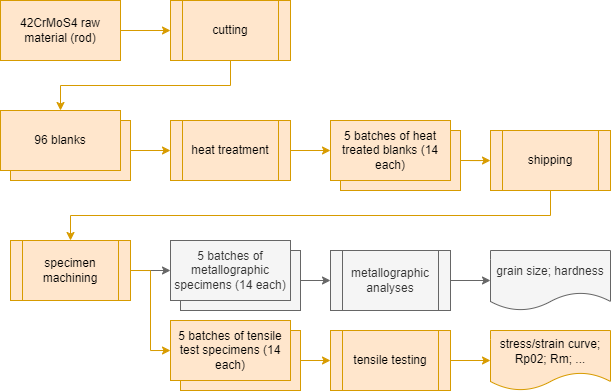

The diagram above was exported from draw.io. Its source (the exported page's mxGraphModel, read from the mxfile embedded in the PNG):
<mxGraphModel dx="792" dy="453" grid="1" gridSize="10" guides="1" tooltips="1" connect="1" arrows="1" fold="1" page="1" pageScale="1" pageWidth="827" pageHeight="1169" math="0" shadow="0">
  <root>
    <mxCell id="0" />
    <mxCell id="1" parent="0" />
    <mxCell id="ZwKA_2qXoYGPpnkhImkM-15" style="edgeStyle=orthogonalEdgeStyle;rounded=0;orthogonalLoop=1;jettySize=auto;html=1;exitX=0.5;exitY=1;exitDx=0;exitDy=0;entryX=0.5;entryY=0;entryDx=0;entryDy=0;fillColor=#ffe6cc;strokeColor=#d79b00;" edge="1" parent="1" source="ZwKA_2qXoYGPpnkhImkM-1" target="ZwKA_2qXoYGPpnkhImkM-12">
      <mxGeometry relative="1" as="geometry" />
    </mxCell>
    <mxCell id="ZwKA_2qXoYGPpnkhImkM-1" value="cutting" style="shape=process;whiteSpace=wrap;html=1;backgroundOutline=1;fillColor=#ffe6cc;strokeColor=#d79b00;" vertex="1" parent="1">
      <mxGeometry x="320" y="280" width="120" height="60" as="geometry" />
    </mxCell>
    <mxCell id="ZwKA_2qXoYGPpnkhImkM-16" style="edgeStyle=orthogonalEdgeStyle;rounded=0;orthogonalLoop=1;jettySize=auto;html=1;exitX=1;exitY=0.5;exitDx=0;exitDy=0;entryX=0;entryY=0.5;entryDx=0;entryDy=0;fillColor=#ffe6cc;strokeColor=#d79b00;" edge="1" parent="1" source="ZwKA_2qXoYGPpnkhImkM-2" target="ZwKA_2qXoYGPpnkhImkM-1">
      <mxGeometry relative="1" as="geometry" />
    </mxCell>
    <mxCell id="ZwKA_2qXoYGPpnkhImkM-2" value="42CrMoS4 raw material (rod)" style="rounded=0;whiteSpace=wrap;html=1;fillColor=#ffe6cc;strokeColor=#d79b00;" vertex="1" parent="1">
      <mxGeometry x="150" y="280" width="120" height="60" as="geometry" />
    </mxCell>
    <mxCell id="ZwKA_2qXoYGPpnkhImkM-6" value="heat treatment" style="shape=process;whiteSpace=wrap;html=1;backgroundOutline=1;fillColor=#ffe6cc;strokeColor=#d79b00;" vertex="1" parent="1">
      <mxGeometry x="320" y="400" width="120" height="60" as="geometry" />
    </mxCell>
    <mxCell id="ZwKA_2qXoYGPpnkhImkM-29" style="edgeStyle=orthogonalEdgeStyle;rounded=0;orthogonalLoop=1;jettySize=auto;html=1;exitX=0.5;exitY=1;exitDx=0;exitDy=0;entryX=0.5;entryY=0;entryDx=0;entryDy=0;fillColor=#ffe6cc;strokeColor=#d79b00;" edge="1" parent="1" source="ZwKA_2qXoYGPpnkhImkM-13" target="ZwKA_2qXoYGPpnkhImkM-22">
      <mxGeometry relative="1" as="geometry" />
    </mxCell>
    <mxCell id="ZwKA_2qXoYGPpnkhImkM-13" value="shipping" style="shape=process;whiteSpace=wrap;html=1;backgroundOutline=1;fillColor=#ffe6cc;strokeColor=#d79b00;" vertex="1" parent="1">
      <mxGeometry x="640" y="410" width="120" height="60" as="geometry" />
    </mxCell>
    <mxCell id="ZwKA_2qXoYGPpnkhImkM-20" style="edgeStyle=orthogonalEdgeStyle;rounded=0;orthogonalLoop=1;jettySize=auto;html=1;exitX=1;exitY=0.5;exitDx=0;exitDy=0;entryX=0;entryY=0.5;entryDx=0;entryDy=0;fillColor=#ffe6cc;strokeColor=#d79b00;" edge="1" parent="1" source="ZwKA_2qXoYGPpnkhImkM-6" target="ZwKA_2qXoYGPpnkhImkM-9">
      <mxGeometry relative="1" as="geometry" />
    </mxCell>
    <mxCell id="ZwKA_2qXoYGPpnkhImkM-30" style="edgeStyle=orthogonalEdgeStyle;rounded=0;orthogonalLoop=1;jettySize=auto;html=1;exitX=1;exitY=0.5;exitDx=0;exitDy=0;entryX=0;entryY=0.5;entryDx=0;entryDy=0;fillColor=#f5f5f5;strokeColor=#666666;" edge="1" parent="1" source="ZwKA_2qXoYGPpnkhImkM-22" target="ZwKA_2qXoYGPpnkhImkM-28">
      <mxGeometry relative="1" as="geometry" />
    </mxCell>
    <mxCell id="ZwKA_2qXoYGPpnkhImkM-31" style="edgeStyle=orthogonalEdgeStyle;rounded=0;orthogonalLoop=1;jettySize=auto;html=1;exitX=1;exitY=0.5;exitDx=0;exitDy=0;entryX=0;entryY=0.5;entryDx=0;entryDy=0;fillColor=#ffe6cc;strokeColor=#d79b00;" edge="1" parent="1" source="ZwKA_2qXoYGPpnkhImkM-22" target="ZwKA_2qXoYGPpnkhImkM-25">
      <mxGeometry relative="1" as="geometry" />
    </mxCell>
    <mxCell id="ZwKA_2qXoYGPpnkhImkM-22" value="specimen machining" style="shape=process;whiteSpace=wrap;html=1;backgroundOutline=1;fillColor=#ffe6cc;strokeColor=#d79b00;" vertex="1" parent="1">
      <mxGeometry x="160" y="520" width="120" height="60" as="geometry" />
    </mxCell>
    <mxCell id="ZwKA_2qXoYGPpnkhImkM-26" value="" style="group;" vertex="1" connectable="0" parent="1">
      <mxGeometry x="320" y="520" width="130" height="70" as="geometry" />
    </mxCell>
    <mxCell id="ZwKA_2qXoYGPpnkhImkM-27" value="96 blanks" style="rounded=0;whiteSpace=wrap;html=1;fillColor=#f5f5f5;fontColor=#333333;strokeColor=#666666;" vertex="1" parent="ZwKA_2qXoYGPpnkhImkM-26">
      <mxGeometry x="10" y="10" width="120" height="60" as="geometry" />
    </mxCell>
    <mxCell id="ZwKA_2qXoYGPpnkhImkM-28" value="5 batches of metallographic specimens (14 each)" style="rounded=0;whiteSpace=wrap;html=1;fillColor=#f5f5f5;fontColor=#333333;strokeColor=#666666;" vertex="1" parent="ZwKA_2qXoYGPpnkhImkM-26">
      <mxGeometry width="120" height="60" as="geometry" />
    </mxCell>
    <mxCell id="ZwKA_2qXoYGPpnkhImkM-43" style="edgeStyle=orthogonalEdgeStyle;rounded=0;orthogonalLoop=1;jettySize=auto;html=1;exitX=1;exitY=0.5;exitDx=0;exitDy=0;entryX=0;entryY=0.5;entryDx=0;entryDy=0;fillColor=#f5f5f5;strokeColor=#666666;" edge="1" parent="1" source="ZwKA_2qXoYGPpnkhImkM-32" target="ZwKA_2qXoYGPpnkhImkM-40">
      <mxGeometry relative="1" as="geometry" />
    </mxCell>
    <mxCell id="ZwKA_2qXoYGPpnkhImkM-32" value="metallographic analyses" style="shape=process;whiteSpace=wrap;html=1;backgroundOutline=1;fillColor=#f5f5f5;fontColor=#333333;strokeColor=#666666;" vertex="1" parent="1">
      <mxGeometry x="480" y="530" width="120" height="60" as="geometry" />
    </mxCell>
    <mxCell id="ZwKA_2qXoYGPpnkhImkM-42" style="edgeStyle=orthogonalEdgeStyle;rounded=0;orthogonalLoop=1;jettySize=auto;html=1;exitX=1;exitY=0.5;exitDx=0;exitDy=0;entryX=0;entryY=0.5;entryDx=0;entryDy=0;fillColor=#ffe6cc;strokeColor=#d79b00;" edge="1" parent="1" source="ZwKA_2qXoYGPpnkhImkM-34" target="ZwKA_2qXoYGPpnkhImkM-41">
      <mxGeometry relative="1" as="geometry" />
    </mxCell>
    <mxCell id="ZwKA_2qXoYGPpnkhImkM-34" value="tensile testing" style="shape=process;whiteSpace=wrap;html=1;backgroundOutline=1;fillColor=#ffe6cc;strokeColor=#d79b00;" vertex="1" parent="1">
      <mxGeometry x="480" y="610" width="120" height="60" as="geometry" />
    </mxCell>
    <mxCell id="ZwKA_2qXoYGPpnkhImkM-36" style="edgeStyle=orthogonalEdgeStyle;rounded=0;orthogonalLoop=1;jettySize=auto;html=1;exitX=1;exitY=0.5;exitDx=0;exitDy=0;entryX=0;entryY=0.5;entryDx=0;entryDy=0;fillColor=#ffe6cc;strokeColor=#d79b00;" edge="1" parent="1" source="ZwKA_2qXoYGPpnkhImkM-11" target="ZwKA_2qXoYGPpnkhImkM-6">
      <mxGeometry relative="1" as="geometry" />
    </mxCell>
    <mxCell id="ZwKA_2qXoYGPpnkhImkM-37" style="edgeStyle=orthogonalEdgeStyle;rounded=0;orthogonalLoop=1;jettySize=auto;html=1;exitX=1;exitY=0.5;exitDx=0;exitDy=0;fillColor=#ffe6cc;strokeColor=#d79b00;" edge="1" parent="1" source="ZwKA_2qXoYGPpnkhImkM-8" target="ZwKA_2qXoYGPpnkhImkM-13">
      <mxGeometry relative="1" as="geometry" />
    </mxCell>
    <mxCell id="ZwKA_2qXoYGPpnkhImkM-38" style="edgeStyle=orthogonalEdgeStyle;rounded=0;orthogonalLoop=1;jettySize=auto;html=1;exitX=1;exitY=0.5;exitDx=0;exitDy=0;entryX=0;entryY=0.5;entryDx=0;entryDy=0;fillColor=#f5f5f5;strokeColor=#666666;" edge="1" parent="1" source="ZwKA_2qXoYGPpnkhImkM-27" target="ZwKA_2qXoYGPpnkhImkM-32">
      <mxGeometry relative="1" as="geometry" />
    </mxCell>
    <mxCell id="ZwKA_2qXoYGPpnkhImkM-39" style="edgeStyle=orthogonalEdgeStyle;rounded=0;orthogonalLoop=1;jettySize=auto;html=1;exitX=1;exitY=0.5;exitDx=0;exitDy=0;entryX=0;entryY=0.5;entryDx=0;entryDy=0;fillColor=#ffe6cc;strokeColor=#d79b00;" edge="1" parent="1" source="ZwKA_2qXoYGPpnkhImkM-24" target="ZwKA_2qXoYGPpnkhImkM-34">
      <mxGeometry relative="1" as="geometry" />
    </mxCell>
    <mxCell id="ZwKA_2qXoYGPpnkhImkM-40" value="grain size; hardness" style="shape=document;whiteSpace=wrap;html=1;boundedLbl=1;fillColor=#f5f5f5;strokeColor=#666666;fontColor=#333333;" vertex="1" parent="1">
      <mxGeometry x="640" y="530" width="120" height="60" as="geometry" />
    </mxCell>
    <mxCell id="ZwKA_2qXoYGPpnkhImkM-41" value="stress/strain curve; Rp02; Rm; ..." style="shape=document;whiteSpace=wrap;html=1;boundedLbl=1;fillColor=#ffe6cc;strokeColor=#d79b00;" vertex="1" parent="1">
      <mxGeometry x="640" y="610" width="120" height="60" as="geometry" />
    </mxCell>
    <mxCell id="ZwKA_2qXoYGPpnkhImkM-24" value="96 blanks" style="rounded=0;whiteSpace=wrap;html=1;fillColor=#ffe6cc;strokeColor=#d79b00;" vertex="1" parent="1">
      <mxGeometry x="330" y="610" width="120" height="60" as="geometry" />
    </mxCell>
    <mxCell id="ZwKA_2qXoYGPpnkhImkM-25" value="5 batches of tensile test specimens (14 each)" style="rounded=0;whiteSpace=wrap;html=1;fillColor=#ffe6cc;strokeColor=#d79b00;" vertex="1" parent="1">
      <mxGeometry x="320" y="600" width="120" height="60" as="geometry" />
    </mxCell>
    <mxCell id="ZwKA_2qXoYGPpnkhImkM-8" value="96 blanks" style="rounded=0;whiteSpace=wrap;html=1;fillColor=#ffe6cc;strokeColor=#d79b00;" vertex="1" parent="1">
      <mxGeometry x="490" y="410" width="120" height="60" as="geometry" />
    </mxCell>
    <mxCell id="ZwKA_2qXoYGPpnkhImkM-9" value="5 batches of heat treated blanks (14 each)" style="rounded=0;whiteSpace=wrap;html=1;fillColor=#ffe6cc;strokeColor=#d79b00;" vertex="1" parent="1">
      <mxGeometry x="480" y="400" width="120" height="60" as="geometry" />
    </mxCell>
    <mxCell id="ZwKA_2qXoYGPpnkhImkM-11" value="96 blanks" style="rounded=0;whiteSpace=wrap;html=1;fillColor=#ffe6cc;strokeColor=#d79b00;" vertex="1" parent="1">
      <mxGeometry x="160" y="400" width="120" height="60" as="geometry" />
    </mxCell>
    <mxCell id="ZwKA_2qXoYGPpnkhImkM-12" value="96 blanks" style="rounded=0;whiteSpace=wrap;html=1;fillColor=#ffe6cc;strokeColor=#d79b00;" vertex="1" parent="1">
      <mxGeometry x="150" y="390" width="120" height="60" as="geometry" />
    </mxCell>
  </root>
</mxGraphModel>